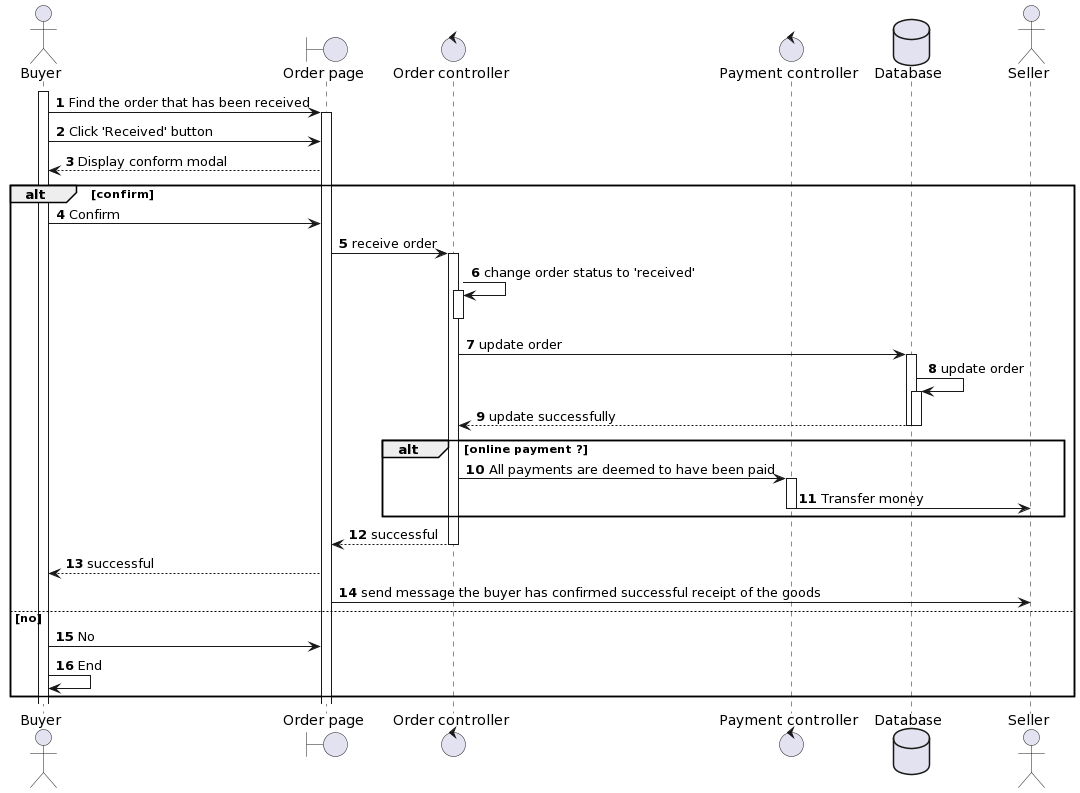

The diagram above was rendered by PlantUML. Its source (embedded in the PNG):
@startuml
autonumber
actor "Buyer" as Buyer
boundary "Order page" as Page
control "Order controller" as Ctl
control "Payment controller" as PCtl
database "Database" as DB
actor "Seller" as Seller 

Buyer++
Buyer -> Page ++: Find the order that has been received
Buyer -> Page : Click 'Received' button
Page --> Buyer: Display conform modal

alt confirm
   Buyer -> Page: Confirm
   Page -> Ctl ++: receive order
   Ctl -> Ctl ++: change order status to 'received'
   Ctl --
   Ctl -> DB ++: update order
   DB -> DB ++:update order
   DB --> Ctl --: update successfully
   DB --
   alt online payment ?
      Ctl -> PCtl ++: All payments are deemed to have been paid
      PCtl -> Seller: Transfer money
      PCtl --
   end
   Ctl --> Page--: successful
   Page --> Buyer: successful
   Page -> Seller: send message the buyer has confirmed successful receipt of the goods
else no
   Buyer -> Page: No
   Buyer -> Buyer: End
end
@enduml